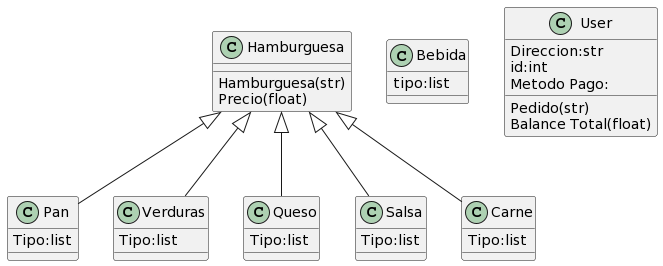

The diagram above was rendered by PlantUML. Its source (embedded in the PNG):
@startuml
class Pan{
Tipo:list
}
class Verduras{
Tipo:list
}
class Queso{
Tipo:list
}
class Salsa{
Tipo:list
}

class Hamburguesa{
Hamburguesa(str)
Precio(float)
}

class Carne{
Tipo:list
}

class Bebida{
tipo:list
}

class User{
Direccion:str
id:int
Metodo Pago:
Pedido(str)
Balance Total(float)
}

Hamburguesa <|-- Carne
Hamburguesa <|-- Queso
Hamburguesa <|-- Verduras
Hamburguesa <|-- Pan
Hamburguesa <|-- Salsa
@enduml